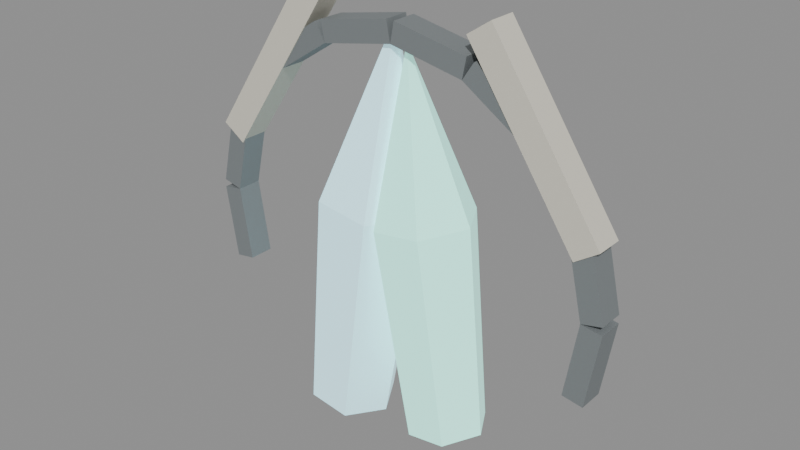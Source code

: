 # Source: boss-kall-winterheart.blend  (saved by Blender 5.0.118; exported with 4.5.12 LTS)
import bpy
from mathutils import Matrix  # noqa: F401  (used for matrix-valued properties, if any)

bpy.ops.wm.read_factory_settings(use_empty=True)
scene = bpy.context.scene
scene.name = 'Scene'

# ---- materials (node trees are filled in below, after node groups)
mat_magenheim_capstone_boss_kall_winterheart_frost = bpy.data.materials.new('magenheim.capstone.boss-kall-winterheart.frost')
mat_magenheim_capstone_boss_kall_winterheart_frost.use_backface_culling = True
mat_magenheim_capstone_boss_kall_winterheart_spirit = bpy.data.materials.new('magenheim.capstone.boss-kall-winterheart.spirit')
mat_magenheim_capstone_boss_kall_winterheart_spirit.use_backface_culling = True
mat_magenheim_capstone_boss_kall_winterheart_iron = bpy.data.materials.new('magenheim.capstone.boss-kall-winterheart.iron')
mat_magenheim_capstone_boss_kall_winterheart_iron.use_backface_culling = True
mat_magenheim_capstone_boss_kall_winterheart_bone = bpy.data.materials.new('magenheim.capstone.boss-kall-winterheart.bone')
mat_magenheim_capstone_boss_kall_winterheart_bone.use_backface_culling = True

# ---- material node trees
mat_magenheim_capstone_boss_kall_winterheart_frost.use_nodes = True; mat_magenheim_capstone_boss_kall_winterheart_frost.node_tree.nodes.clear()
_N = mat_magenheim_capstone_boss_kall_winterheart_frost.node_tree.nodes; _L = mat_magenheim_capstone_boss_kall_winterheart_frost.node_tree.links
n0 = _N.new('ShaderNodeBsdfPrincipled'); n0.name = 'Principled BSDF'; n0.location = (-200, 100)
n0.inputs[0].default_value = (0.55, 0.9, 1.0, 1.0)
n0.inputs[1].default_value = 0.01
n0.inputs[2].default_value = 0.14
n0.inputs[27].default_value = (0.374, 0.612, 0.68, 1.0)
n0.inputs[28].default_value = 1.0
n1 = _N.new('ShaderNodeOutputMaterial'); n1.name = 'Material Output'; n1.location = (200, 100)
_L.new(n0.outputs[0], n1.inputs[0])
n1.is_active_output = True
mat_magenheim_capstone_boss_kall_winterheart_spirit.use_nodes = True; mat_magenheim_capstone_boss_kall_winterheart_spirit.node_tree.nodes.clear()
_N = mat_magenheim_capstone_boss_kall_winterheart_spirit.node_tree.nodes; _L = mat_magenheim_capstone_boss_kall_winterheart_spirit.node_tree.links
n0 = _N.new('ShaderNodeBsdfPrincipled'); n0.name = 'Principled BSDF'; n0.location = (-200, 100)
n0.inputs[0].default_value = (0.43, 1.0, 0.86, 1.0)
n0.inputs[1].default_value = 0.01
n0.inputs[2].default_value = 0.12
n0.inputs[27].default_value = (0.3354, 0.78, 0.6708, 1.0)
n0.inputs[28].default_value = 1.0
n1 = _N.new('ShaderNodeOutputMaterial'); n1.name = 'Material Output'; n1.location = (200, 100)
_L.new(n0.outputs[0], n1.inputs[0])
n1.is_active_output = True
mat_magenheim_capstone_boss_kall_winterheart_iron.use_nodes = True; mat_magenheim_capstone_boss_kall_winterheart_iron.node_tree.nodes.clear()
_N = mat_magenheim_capstone_boss_kall_winterheart_iron.node_tree.nodes; _L = mat_magenheim_capstone_boss_kall_winterheart_iron.node_tree.links
n0 = _N.new('ShaderNodeBsdfPrincipled'); n0.name = 'Principled BSDF'; n0.location = (-200, 100)
n0.inputs[0].default_value = (0.3, 0.33, 0.34, 1.0)
n0.inputs[1].default_value = 0.62
n0.inputs[2].default_value = 0.7
n0.inputs[27].default_value = (0.0, 0.0, 0.0, 1.0)
n0.inputs[28].default_value = 1.0
n1 = _N.new('ShaderNodeOutputMaterial'); n1.name = 'Material Output'; n1.location = (200, 100)
_L.new(n0.outputs[0], n1.inputs[0])
n1.is_active_output = True
mat_magenheim_capstone_boss_kall_winterheart_bone.use_nodes = True; mat_magenheim_capstone_boss_kall_winterheart_bone.node_tree.nodes.clear()
_N = mat_magenheim_capstone_boss_kall_winterheart_bone.node_tree.nodes; _L = mat_magenheim_capstone_boss_kall_winterheart_bone.node_tree.links
n0 = _N.new('ShaderNodeBsdfPrincipled'); n0.name = 'Principled BSDF'; n0.location = (-200, 100)
n0.inputs[0].default_value = (0.7, 0.67, 0.57, 1.0)
n0.inputs[1].default_value = 0.02
n0.inputs[2].default_value = 0.84
n0.inputs[27].default_value = (0.0, 0.0, 0.0, 1.0)
n0.inputs[28].default_value = 1.0
n1 = _N.new('ShaderNodeOutputMaterial'); n1.name = 'Material Output'; n1.location = (200, 100)
_L.new(n0.outputs[0], n1.inputs[0])
n1.is_active_output = True

# ---- meshes
me_left_core = bpy.data.meshes.new('left-core')
me_left_core.from_pydata([(0.04565, 0.0, -0.4342), (9.467e-05, -0.07967, -0.4278), (-0.09101, -0.07967, -0.415), (-0.1366, 8.043e-09, -0.4086), (-0.09101, 0.07967, -0.415), (9.471e-05, 0.07967, -0.4278), (0.1366, 0.0, 0.04744), (0.07962, -0.09959, 0.05544), (-0.03426, -0.09959, 0.07144), (-0.0912, 1.005e-08, 0.07945), (-0.03426, 0.09959, 0.07144), (0.07962, 0.09959, 0.05544), (0.07479, 0.0, 0.4342), (-0.04546, 0.0, -0.4214)], [], [(13, 0, 1), (0, 6, 1), (1, 6, 7), (12, 7, 6), (13, 1, 2), (1, 7, 2), (2, 7, 8), (12, 8, 7), (13, 2, 3), (2, 8, 3), (3, 8, 9), (12, 9, 8), (13, 3, 4), (3, 9, 4), (4, 9, 10), (12, 10, 9), (13, 4, 5), (4, 10, 5), (5, 10, 11), (12, 11, 10), (13, 5, 0), (5, 11, 0), (0, 11, 6), (12, 6, 11)])
_uv = me_left_core.uv_layers.new(name='UVMap')
_uv.uv.foreach_set('vector', [0.6338, 0.1085, 0.6338, 0.2139, 0.5425, 0.1612, 0.2991, 0.9915, 0.2728, 0.4314, 0.3518, 0.997, 0.3518, 0.997, 0.2728, 0.4314, 0.3387, 0.4382, 0.4046, 0.00305, 0.3387, 0.4382, 0.2728, 0.4314, 0.6338, 0.1085, 0.5425, 0.1612, 0.5425, 0.05577, 0.3518, 0.997, 0.3387, 0.4382, 0.4573, 0.997, 0.4573, 0.997, 0.3387, 0.4382, 0.4705, 0.4382, 0.4046, 0.00305, 0.4705, 0.4382, 0.3387, 0.4382, 0.6338, 0.1085, 0.5425, 0.05577, 0.6338, 0.00305, 0.4573, 0.997, 0.4705, 0.4382, 0.51, 0.9915, 0.51, 0.9915, 0.4705, 0.4382, 0.5364, 0.4314, 0.4046, 0.00305, 0.5364, 0.4314, 0.4705, 0.4382, 0.6338, 0.1085, 0.6338, 0.00305, 0.7251, 0.05577, 0.02941, 0.9915, 0.00305, 0.4314, 0.08213, 0.997, 0.08213, 0.997, 0.00305, 0.4314, 0.06895, 0.4382, 0.1349, 0.00305, 0.06895, 0.4382, 0.00305, 0.4314, 0.6338, 0.1085, 0.7251, 0.05577, 0.7251, 0.1612, 0.08213, 0.997, 0.06895, 0.4382, 0.1876, 0.997, 0.1876, 0.997, 0.06895, 0.4382, 0.2008, 0.4382, 0.1349, 0.00305, 0.2008, 0.4382, 0.06895, 0.4382, 0.6338, 0.1085, 0.7251, 0.1612, 0.6338, 0.2139, 0.1876, 0.997, 0.2008, 0.4382, 0.2403, 0.9915, 0.2403, 0.9915, 0.2008, 0.4382, 0.2667, 0.4314, 0.1349, 0.00305, 0.2667, 0.4314, 0.2008, 0.4382])
me_left_core.materials.append(mat_magenheim_capstone_boss_kall_winterheart_frost)
me_left_core.update()
me_right_core = bpy.data.meshes.new('right-core')
me_right_core.from_pydata([(0.1248, 0.0, -0.3746), (0.08322, -0.07275, -0.3805), (3.7e-05, -0.07275, -0.3921), (-0.04155, 7.344e-09, -0.398), (3.701e-05, 0.07275, -0.3921), (0.08322, 0.07275, -0.3805), (0.08315, 0.0, 0.07274), (0.03116, -0.09093, 0.06544), (-0.07282, -0.09093, 0.05082), (-0.1248, 9.179e-09, 0.04352), (-0.07282, 0.09093, 0.05082), (0.03116, 0.09093, 0.06544), (-0.0686, 0.0, 0.398), (0.04163, 0.0, -0.3863)], [], [(13, 0, 1), (0, 6, 1), (1, 6, 7), (12, 7, 6), (13, 1, 2), (1, 7, 2), (2, 7, 8), (12, 8, 7), (13, 2, 3), (2, 8, 3), (3, 8, 9), (12, 9, 8), (13, 3, 4), (3, 9, 4), (4, 9, 10), (12, 10, 9), (13, 4, 5), (4, 10, 5), (5, 10, 11), (12, 11, 10), (13, 5, 0), (5, 11, 0), (0, 11, 6), (12, 6, 11)])
_uv = me_right_core.uv_layers.new(name='UVMap')
_uv.uv.foreach_set('vector', [0.6313, 0.1081, 0.6313, 0.003043, 0.7223, 0.05556, 0.0293, 0.9916, 0.003043, 0.4314, 0.08181, 0.997, 0.08181, 0.997, 0.003043, 0.4314, 0.06869, 0.4381, 0.1343, 0.003043, 0.06869, 0.4381, 0.003043, 0.4314, 0.6313, 0.1081, 0.7223, 0.05556, 0.7223, 0.1606, 0.08181, 0.997, 0.06869, 0.4381, 0.1868, 0.997, 0.1868, 0.997, 0.06869, 0.4381, 0.2, 0.4381, 0.1343, 0.003043, 0.2, 0.4381, 0.06869, 0.4381, 0.6313, 0.1081, 0.7223, 0.1606, 0.6313, 0.2131, 0.1868, 0.997, 0.2, 0.4381, 0.2394, 0.9916, 0.2394, 0.9916, 0.2, 0.4381, 0.2656, 0.4314, 0.1343, 0.003043, 0.2656, 0.4314, 0.2, 0.4381, 0.6313, 0.1081, 0.6313, 0.2131, 0.5404, 0.1606, 0.298, 0.9916, 0.2717, 0.4314, 0.3505, 0.997, 0.3505, 0.997, 0.2717, 0.4314, 0.3373, 0.4381, 0.403, 0.003043, 0.3373, 0.4381, 0.2717, 0.4314, 0.6313, 0.1081, 0.5404, 0.1606, 0.5404, 0.05556, 0.3505, 0.997, 0.3373, 0.4381, 0.4555, 0.997, 0.4555, 0.997, 0.3373, 0.4381, 0.4686, 0.4381, 0.403, 0.003043, 0.4686, 0.4381, 0.3373, 0.4381, 0.6313, 0.1081, 0.5404, 0.05556, 0.6313, 0.003043, 0.4555, 0.997, 0.4686, 0.4381, 0.508, 0.9916, 0.508, 0.9916, 0.4686, 0.4381, 0.5343, 0.4314, 0.403, 0.003043, 0.5343, 0.4314, 0.4686, 0.4381])
me_right_core.materials.append(mat_magenheim_capstone_boss_kall_winterheart_spirit)
me_right_core.update()
me_winter_halo_0 = bpy.data.meshes.new('winter-halo-0')
me_winter_halo_0.from_pydata([(0.009537, 0.0275, -0.08362), (0.03491, 0.0275, 0.07658), (-0.009537, 0.0275, 0.08362), (-0.03491, 0.0275, -0.07658), (0.009537, -0.0275, -0.08362), (0.03491, -0.0275, 0.07658), (-0.009537, -0.0275, 0.08362), (-0.03491, -0.0275, -0.07658)], [], [(0, 3, 2), (0, 2, 1), (4, 5, 6), (4, 6, 7), (0, 4, 7), (0, 7, 3), (1, 2, 6), (1, 6, 5), (0, 1, 5), (0, 5, 4), (3, 7, 6), (3, 6, 2)])
_uv = me_winter_halo_0.uv_layers.new(name='UVMap')
_uv.uv.foreach_set('vector', [0.938, 0.7365, 0.7351, 0.7365, 0.7351, 0.005177, 0.938, 0.7365, 0.7351, 0.005177, 0.938, 0.005177, 0.5219, 0.7365, 0.5219, 0.005177, 0.7248, 0.005177, 0.5219, 0.7365, 0.7248, 0.005177, 0.7248, 0.7365, 0.7248, 0.7468, 0.7248, 0.9948, 0.5219, 0.9948, 0.7248, 0.7468, 0.5219, 0.9948, 0.5219, 0.7468, 0.5115, 0.9948, 0.3086, 0.9948, 0.3086, 0.7468, 0.5115, 0.9948, 0.3086, 0.7468, 0.5115, 0.7468, 0.2635, 0.7365, 0.2635, 0.005177, 0.5115, 0.005177, 0.2635, 0.7365, 0.5115, 0.005177, 0.5115, 0.7365, 0.2532, 0.7365, 0.005177, 0.7365, 0.005177, 0.005177, 0.2532, 0.7365, 0.005177, 0.005177, 0.2532, 0.005177])
me_winter_halo_0.materials.append(mat_magenheim_capstone_boss_kall_winterheart_iron)
me_winter_halo_0.update()
me_winter_halo_1 = bpy.data.meshes.new('winter-halo-1')
me_winter_halo_1.from_pydata([(0.04017, 0.0275, -0.07396), (0.003681, 0.0275, 0.08408), (-0.04017, 0.0275, 0.07396), (-0.003681, 0.0275, -0.08408), (0.04017, -0.0275, -0.07396), (0.003681, -0.0275, 0.08408), (-0.04017, -0.0275, 0.07396), (-0.003681, -0.0275, -0.08408)], [], [(0, 3, 2), (0, 2, 1), (4, 5, 6), (4, 6, 7), (0, 4, 7), (0, 7, 3), (1, 2, 6), (1, 6, 5), (0, 1, 5), (0, 5, 4), (3, 7, 6), (3, 6, 2)])
_uv = me_winter_halo_1.uv_layers.new(name='UVMap')
_uv.uv.foreach_set('vector', [0.7248, 0.7365, 0.5219, 0.7365, 0.5219, 0.005177, 0.7248, 0.7365, 0.5219, 0.005177, 0.7248, 0.005177, 0.7351, 0.7365, 0.7351, 0.005177, 0.938, 0.005177, 0.7351, 0.7365, 0.938, 0.005177, 0.938, 0.7365, 0.2184, 0.9948, 0.2184, 0.7468, 0.4213, 0.7468, 0.2184, 0.9948, 0.4213, 0.7468, 0.4213, 0.9948, 0.005177, 0.7468, 0.2081, 0.7468, 0.2081, 0.9948, 0.005177, 0.7468, 0.2081, 0.9948, 0.005177, 0.9948, 0.005177, 0.7365, 0.005177, 0.005177, 0.2532, 0.005177, 0.005177, 0.7365, 0.2532, 0.005177, 0.2532, 0.7365, 0.5115, 0.7365, 0.2635, 0.7365, 0.2635, 0.005177, 0.5115, 0.7365, 0.2635, 0.005177, 0.5115, 0.005177])
me_winter_halo_1.materials.append(mat_magenheim_capstone_boss_kall_winterheart_iron)
me_winter_halo_1.update()
me_winter_halo_2 = bpy.data.meshes.new('winter-halo-2')
me_winter_halo_2.from_pydata([(0.06495, 0.0275, -0.05352), (-0.02808, 0.0275, 0.07933), (-0.06495, 0.0275, 0.05352), (0.02808, 0.0275, -0.07933), (0.06495, -0.0275, -0.05352), (-0.02808, -0.0275, 0.07933), (-0.06495, -0.0275, 0.05352), (0.02808, -0.0275, -0.07933)], [], [(0, 3, 2), (0, 2, 1), (4, 5, 6), (4, 6, 7), (0, 4, 7), (0, 7, 3), (1, 2, 6), (1, 6, 5), (0, 1, 5), (0, 5, 4), (3, 7, 6), (3, 6, 2)])
_uv = me_winter_halo_2.uv_layers.new(name='UVMap')
_uv.uv.foreach_set('vector', [0.7248, 0.7365, 0.5219, 0.7365, 0.5219, 0.005177, 0.7248, 0.7365, 0.5219, 0.005177, 0.7248, 0.005177, 0.7351, 0.7365, 0.7351, 0.005177, 0.938, 0.005177, 0.7351, 0.7365, 0.938, 0.005177, 0.938, 0.7365, 0.5219, 0.9948, 0.5219, 0.7468, 0.7248, 0.7468, 0.5219, 0.9948, 0.7248, 0.7468, 0.7248, 0.9948, 0.3086, 0.7468, 0.5115, 0.7468, 0.5115, 0.9948, 0.3086, 0.7468, 0.5115, 0.9948, 0.3086, 0.9948, 0.005177, 0.7365, 0.005177, 0.005177, 0.2532, 0.005177, 0.005177, 0.7365, 0.2532, 0.005177, 0.2532, 0.7365, 0.5115, 0.7365, 0.2635, 0.7365, 0.2635, 0.005177, 0.5115, 0.7365, 0.2635, 0.005177, 0.5115, 0.005177])
me_winter_halo_2.materials.append(mat_magenheim_capstone_boss_kall_winterheart_iron)
me_winter_halo_2.update()
me_winter_halo_3 = bpy.data.meshes.new('winter-halo-3')
me_winter_halo_3.from_pydata([(0.08027, 0.0275, -0.0253), (-0.05576, 0.0275, 0.06304), (-0.08027, 0.0275, 0.0253), (0.05576, 0.0275, -0.06304), (0.08027, -0.0275, -0.0253), (-0.05576, -0.0275, 0.06304), (-0.08027, -0.0275, 0.0253), (0.05576, -0.0275, -0.06304)], [], [(0, 3, 2), (0, 2, 1), (4, 5, 6), (4, 6, 7), (0, 4, 7), (0, 7, 3), (1, 2, 6), (1, 6, 5), (0, 1, 5), (0, 5, 4), (3, 7, 6), (3, 6, 2)])
_uv = me_winter_halo_3.uv_layers.new(name='UVMap')
_uv.uv.foreach_set('vector', [0.938, 0.7365, 0.7351, 0.7365, 0.7351, 0.005177, 0.938, 0.7365, 0.7351, 0.005177, 0.938, 0.005177, 0.5219, 0.7365, 0.5219, 0.005177, 0.7248, 0.005177, 0.5219, 0.7365, 0.7248, 0.005177, 0.7248, 0.7365, 0.005177, 0.9948, 0.005177, 0.7468, 0.2081, 0.7468, 0.005177, 0.9948, 0.2081, 0.7468, 0.2081, 0.9948, 0.2184, 0.7468, 0.4213, 0.7468, 0.4213, 0.9948, 0.2184, 0.7468, 0.4213, 0.9948, 0.2184, 0.9948, 0.005177, 0.7365, 0.005177, 0.005177, 0.2532, 0.005177, 0.005177, 0.7365, 0.2532, 0.005177, 0.2532, 0.7365, 0.5115, 0.7365, 0.2635, 0.7365, 0.2635, 0.005177, 0.5115, 0.7365, 0.2635, 0.005177, 0.5115, 0.005177])
me_winter_halo_3.materials.append(mat_magenheim_capstone_boss_kall_winterheart_iron)
me_winter_halo_3.update()
me_winter_halo_4 = bpy.data.meshes.new('winter-halo-4')
me_winter_halo_4.from_pydata([(0.0839, 0.0275, 0.006613), (-0.07531, 0.0275, 0.03756), (-0.0839, 0.0275, -0.006613), (0.07531, 0.0275, -0.03756), (0.0839, -0.0275, 0.006613), (-0.07531, -0.0275, 0.03756), (-0.0839, -0.0275, -0.006613), (0.07531, -0.0275, -0.03756)], [], [(0, 3, 2), (0, 2, 1), (4, 5, 6), (4, 6, 7), (0, 4, 7), (0, 7, 3), (1, 2, 6), (1, 6, 5), (0, 1, 5), (0, 5, 4), (3, 7, 6), (3, 6, 2)])
_uv = me_winter_halo_4.uv_layers.new(name='UVMap')
_uv.uv.foreach_set('vector', [0.7248, 0.7365, 0.5219, 0.7365, 0.5219, 0.005177, 0.7248, 0.7365, 0.5219, 0.005177, 0.7248, 0.005177, 0.7351, 0.7365, 0.7351, 0.005177, 0.938, 0.005177, 0.7351, 0.7365, 0.938, 0.005177, 0.938, 0.7365, 0.2184, 0.9948, 0.2184, 0.7468, 0.4213, 0.7468, 0.2184, 0.9948, 0.4213, 0.7468, 0.4213, 0.9948, 0.005177, 0.7468, 0.2081, 0.7468, 0.2081, 0.9948, 0.005177, 0.7468, 0.2081, 0.9948, 0.005177, 0.9948, 0.005177, 0.7365, 0.005177, 0.005177, 0.2532, 0.005177, 0.005177, 0.7365, 0.2532, 0.005177, 0.2532, 0.7365, 0.5115, 0.7365, 0.2635, 0.7365, 0.2635, 0.005177, 0.5115, 0.7365, 0.2635, 0.005177, 0.5115, 0.005177])
me_winter_halo_4.materials.append(mat_magenheim_capstone_boss_kall_winterheart_iron)
me_winter_halo_4.update()
me_winter_halo_5 = bpy.data.meshes.new('winter-halo-5')
me_winter_halo_5.from_pydata([(0.07531, 0.0275, 0.03756), (-0.0839, 0.0275, 0.006613), (-0.07531, 0.0275, -0.03756), (0.0839, 0.0275, -0.006613), (0.07531, -0.0275, 0.03756), (-0.0839, -0.0275, 0.006613), (-0.07531, -0.0275, -0.03756), (0.0839, -0.0275, -0.006613)], [], [(0, 3, 2), (0, 2, 1), (4, 5, 6), (4, 6, 7), (0, 4, 7), (0, 7, 3), (1, 2, 6), (1, 6, 5), (0, 1, 5), (0, 5, 4), (3, 7, 6), (3, 6, 2)])
_uv = me_winter_halo_5.uv_layers.new(name='UVMap')
_uv.uv.foreach_set('vector', [0.7351, 0.005177, 0.938, 0.005177, 0.938, 0.7365, 0.7351, 0.005177, 0.938, 0.7365, 0.7351, 0.7365, 0.7248, 0.005177, 0.7248, 0.7365, 0.5219, 0.7365, 0.7248, 0.005177, 0.5219, 0.7365, 0.5219, 0.005177, 0.005177, 0.9948, 0.005177, 0.7468, 0.2081, 0.7468, 0.005177, 0.9948, 0.2081, 0.7468, 0.2081, 0.9948, 0.2184, 0.7468, 0.4213, 0.7468, 0.4213, 0.9948, 0.2184, 0.7468, 0.4213, 0.9948, 0.2184, 0.9948, 0.2532, 0.005177, 0.2532, 0.7365, 0.005177, 0.7365, 0.2532, 0.005177, 0.005177, 0.7365, 0.005177, 0.005177, 0.2635, 0.005177, 0.5115, 0.005177, 0.5115, 0.7365, 0.2635, 0.005177, 0.5115, 0.7365, 0.2635, 0.7365])
me_winter_halo_5.materials.append(mat_magenheim_capstone_boss_kall_winterheart_iron)
me_winter_halo_5.update()
me_winter_halo_6 = bpy.data.meshes.new('winter-halo-6')
me_winter_halo_6.from_pydata([(0.05576, 0.0275, 0.06304), (-0.08027, 0.0275, -0.0253), (-0.05576, 0.0275, -0.06304), (0.08027, 0.0275, 0.0253), (0.05576, -0.0275, 0.06304), (-0.08027, -0.0275, -0.0253), (-0.05576, -0.0275, -0.06304), (0.08027, -0.0275, 0.0253)], [], [(0, 3, 2), (0, 2, 1), (4, 5, 6), (4, 6, 7), (0, 4, 7), (0, 7, 3), (1, 2, 6), (1, 6, 5), (0, 1, 5), (0, 5, 4), (3, 7, 6), (3, 6, 2)])
_uv = me_winter_halo_6.uv_layers.new(name='UVMap')
_uv.uv.foreach_set('vector', [0.5219, 0.005177, 0.7248, 0.005177, 0.7248, 0.7365, 0.5219, 0.005177, 0.7248, 0.7365, 0.5219, 0.7365, 0.938, 0.005177, 0.938, 0.7365, 0.7351, 0.7365, 0.938, 0.005177, 0.7351, 0.7365, 0.7351, 0.005177, 0.2184, 0.9948, 0.2184, 0.7468, 0.4213, 0.7468, 0.2184, 0.9948, 0.4213, 0.7468, 0.4213, 0.9948, 0.005177, 0.7468, 0.2081, 0.7468, 0.2081, 0.9948, 0.005177, 0.7468, 0.2081, 0.9948, 0.005177, 0.9948, 0.2532, 0.005177, 0.2532, 0.7365, 0.005177, 0.7365, 0.2532, 0.005177, 0.005177, 0.7365, 0.005177, 0.005177, 0.2635, 0.005177, 0.5115, 0.005177, 0.5115, 0.7365, 0.2635, 0.005177, 0.5115, 0.7365, 0.2635, 0.7365])
me_winter_halo_6.materials.append(mat_magenheim_capstone_boss_kall_winterheart_iron)
me_winter_halo_6.update()
me_winter_halo_7 = bpy.data.meshes.new('winter-halo-7')
me_winter_halo_7.from_pydata([(0.02808, 0.0275, 0.07933), (-0.06495, 0.0275, -0.05352), (-0.02808, 0.0275, -0.07933), (0.06495, 0.0275, 0.05352), (0.02808, -0.0275, 0.07933), (-0.06495, -0.0275, -0.05352), (-0.02808, -0.0275, -0.07933), (0.06495, -0.0275, 0.05352)], [], [(0, 3, 2), (0, 2, 1), (4, 5, 6), (4, 6, 7), (0, 4, 7), (0, 7, 3), (1, 2, 6), (1, 6, 5), (0, 1, 5), (0, 5, 4), (3, 7, 6), (3, 6, 2)])
_uv = me_winter_halo_7.uv_layers.new(name='UVMap')
_uv.uv.foreach_set('vector', [0.5219, 0.005177, 0.7248, 0.005177, 0.7248, 0.7365, 0.5219, 0.005177, 0.7248, 0.7365, 0.5219, 0.7365, 0.938, 0.005177, 0.938, 0.7365, 0.7351, 0.7365, 0.938, 0.005177, 0.7351, 0.7365, 0.7351, 0.005177, 0.5219, 0.9948, 0.5219, 0.7468, 0.7248, 0.7468, 0.5219, 0.9948, 0.7248, 0.7468, 0.7248, 0.9948, 0.3086, 0.7468, 0.5115, 0.7468, 0.5115, 0.9948, 0.3086, 0.7468, 0.5115, 0.9948, 0.3086, 0.9948, 0.2532, 0.005177, 0.2532, 0.7365, 0.005177, 0.7365, 0.2532, 0.005177, 0.005177, 0.7365, 0.005177, 0.005177, 0.2635, 0.005177, 0.5115, 0.005177, 0.5115, 0.7365, 0.2635, 0.005177, 0.5115, 0.7365, 0.2635, 0.7365])
me_winter_halo_7.materials.append(mat_magenheim_capstone_boss_kall_winterheart_iron)
me_winter_halo_7.update()
me_winter_halo_8 = bpy.data.meshes.new('winter-halo-8')
me_winter_halo_8.from_pydata([(-0.003681, 0.0275, 0.08408), (-0.04017, 0.0275, -0.07396), (0.003681, 0.0275, -0.08408), (0.04017, 0.0275, 0.07396), (-0.003681, -0.0275, 0.08408), (-0.04017, -0.0275, -0.07396), (0.003681, -0.0275, -0.08408), (0.04017, -0.0275, 0.07396)], [], [(0, 3, 2), (0, 2, 1), (4, 5, 6), (4, 6, 7), (0, 4, 7), (0, 7, 3), (1, 2, 6), (1, 6, 5), (0, 1, 5), (0, 5, 4), (3, 7, 6), (3, 6, 2)])
_uv = me_winter_halo_8.uv_layers.new(name='UVMap')
_uv.uv.foreach_set('vector', [0.5219, 0.005177, 0.7248, 0.005177, 0.7248, 0.7365, 0.5219, 0.005177, 0.7248, 0.7365, 0.5219, 0.7365, 0.938, 0.005177, 0.938, 0.7365, 0.7351, 0.7365, 0.938, 0.005177, 0.7351, 0.7365, 0.7351, 0.005177, 0.5219, 0.9948, 0.5219, 0.7468, 0.7248, 0.7468, 0.5219, 0.9948, 0.7248, 0.7468, 0.7248, 0.9948, 0.3086, 0.7468, 0.5115, 0.7468, 0.5115, 0.9948, 0.3086, 0.7468, 0.5115, 0.9948, 0.3086, 0.9948, 0.5115, 0.005177, 0.5115, 0.7365, 0.2635, 0.7365, 0.5115, 0.005177, 0.2635, 0.7365, 0.2635, 0.005177, 0.005177, 0.005177, 0.2532, 0.005177, 0.2532, 0.7365, 0.005177, 0.005177, 0.2532, 0.7365, 0.005177, 0.7365])
me_winter_halo_8.materials.append(mat_magenheim_capstone_boss_kall_winterheart_iron)
me_winter_halo_8.update()
me_winter_halo_9 = bpy.data.meshes.new('winter-halo-9')
me_winter_halo_9.from_pydata([(-0.03491, 0.0275, 0.07658), (-0.009537, 0.0275, -0.08362), (0.03491, 0.0275, -0.07658), (0.009537, 0.0275, 0.08362), (-0.03491, -0.0275, 0.07658), (-0.009537, -0.0275, -0.08362), (0.03491, -0.0275, -0.07658), (0.009537, -0.0275, 0.08362)], [], [(0, 3, 2), (0, 2, 1), (4, 5, 6), (4, 6, 7), (0, 4, 7), (0, 7, 3), (1, 2, 6), (1, 6, 5), (0, 1, 5), (0, 5, 4), (3, 7, 6), (3, 6, 2)])
_uv = me_winter_halo_9.uv_layers.new(name='UVMap')
_uv.uv.foreach_set('vector', [0.5219, 0.005177, 0.7248, 0.005177, 0.7248, 0.7365, 0.5219, 0.005177, 0.7248, 0.7365, 0.5219, 0.7365, 0.938, 0.005177, 0.938, 0.7365, 0.7351, 0.7365, 0.938, 0.005177, 0.7351, 0.7365, 0.7351, 0.005177, 0.7248, 0.7468, 0.7248, 0.9948, 0.5219, 0.9948, 0.7248, 0.7468, 0.5219, 0.9948, 0.5219, 0.7468, 0.5115, 0.9948, 0.3086, 0.9948, 0.3086, 0.7468, 0.5115, 0.9948, 0.3086, 0.7468, 0.5115, 0.7468, 0.5115, 0.005177, 0.5115, 0.7365, 0.2635, 0.7365, 0.5115, 0.005177, 0.2635, 0.7365, 0.2635, 0.005177, 0.005177, 0.005177, 0.2532, 0.005177, 0.2532, 0.7365, 0.005177, 0.005177, 0.2532, 0.7365, 0.005177, 0.7365])
me_winter_halo_9.materials.append(mat_magenheim_capstone_boss_kall_winterheart_iron)
me_winter_halo_9.update()
me_left_horn = bpy.data.meshes.new('left-horn')
me_left_horn.from_pydata([(-0.1423, 0.03, -0.1573), (-0.09256, 0.03, -0.1909), (0.1423, 0.03, 0.1573), (0.09256, 0.03, 0.1909), (-0.1423, -0.03, -0.1573), (-0.09256, -0.03, -0.1909), (0.1423, -0.03, 0.1573), (0.09256, -0.03, 0.1909)], [], [(0, 3, 2), (0, 2, 1), (4, 5, 6), (4, 6, 7), (0, 4, 7), (0, 7, 3), (1, 2, 6), (1, 6, 5), (0, 1, 5), (0, 5, 4), (3, 7, 6), (3, 6, 2)])
_uv = me_left_horn.uv_layers.new(name='UVMap')
_uv.uv.foreach_set('vector', [0.4559, 0.9955, 0.4559, 0.004454, 0.5975, 0.004454, 0.4559, 0.9955, 0.5975, 0.004454, 0.5975, 0.9955, 0.146, 0.9955, 0.004454, 0.9955, 0.004454, 0.004454, 0.146, 0.9955, 0.004454, 0.004454, 0.146, 0.004454, 0.447, 0.9955, 0.3054, 0.9955, 0.3054, 0.004454, 0.447, 0.9955, 0.3054, 0.004454, 0.447, 0.004454, 0.1549, 0.9955, 0.1549, 0.004454, 0.2965, 0.004454, 0.1549, 0.9955, 0.2965, 0.004454, 0.2965, 0.9955, 0.6064, 0.1549, 0.748, 0.1549, 0.748, 0.2965, 0.6064, 0.1549, 0.748, 0.2965, 0.6064, 0.2965, 0.6064, 0.146, 0.6064, 0.004454, 0.748, 0.004454, 0.6064, 0.146, 0.748, 0.004454, 0.748, 0.146])
me_left_horn.materials.append(mat_magenheim_capstone_boss_kall_winterheart_bone)
me_left_horn.update()
me_right_horn = bpy.data.meshes.new('right-horn')
me_right_horn.from_pydata([(0.09256, 0.03, -0.1909), (0.1423, 0.03, -0.1573), (-0.09256, 0.03, 0.1909), (-0.1423, 0.03, 0.1573), (0.09256, -0.03, -0.1909), (0.1423, -0.03, -0.1573), (-0.09256, -0.03, 0.1909), (-0.1423, -0.03, 0.1573)], [], [(0, 3, 2), (0, 2, 1), (4, 5, 6), (4, 6, 7), (0, 4, 7), (0, 7, 3), (1, 2, 6), (1, 6, 5), (0, 1, 5), (0, 5, 4), (3, 7, 6), (3, 6, 2)])
_uv = me_right_horn.uv_layers.new(name='UVMap')
_uv.uv.foreach_set('vector', [0.004454, 0.9955, 0.004454, 0.004454, 0.146, 0.004454, 0.004454, 0.9955, 0.146, 0.004454, 0.146, 0.9955, 0.5975, 0.9955, 0.4559, 0.9955, 0.4559, 0.004454, 0.5975, 0.9955, 0.4559, 0.004454, 0.5975, 0.004454, 0.2965, 0.9955, 0.1549, 0.9955, 0.1549, 0.004454, 0.2965, 0.9955, 0.1549, 0.004454, 0.2965, 0.004454, 0.3054, 0.9955, 0.3054, 0.004454, 0.447, 0.004454, 0.3054, 0.9955, 0.447, 0.004454, 0.447, 0.9955, 0.748, 0.2965, 0.6064, 0.2965, 0.6064, 0.1549, 0.748, 0.2965, 0.6064, 0.1549, 0.748, 0.1549, 0.748, 0.004454, 0.748, 0.146, 0.6064, 0.146, 0.748, 0.004454, 0.6064, 0.146, 0.6064, 0.004454])
me_right_horn.materials.append(mat_magenheim_capstone_boss_kall_winterheart_bone)
me_right_horn.update()

# ---- objects
ob_left_core = bpy.data.objects.new('left-core', me_left_core)
ob_right_core = bpy.data.objects.new('right-core', me_right_core)
ob_winter_halo_0 = bpy.data.objects.new('winter-halo-0', me_winter_halo_0)
ob_winter_halo_1 = bpy.data.objects.new('winter-halo-1', me_winter_halo_1)
ob_winter_halo_2 = bpy.data.objects.new('winter-halo-2', me_winter_halo_2)
ob_winter_halo_3 = bpy.data.objects.new('winter-halo-3', me_winter_halo_3)
ob_winter_halo_4 = bpy.data.objects.new('winter-halo-4', me_winter_halo_4)
ob_winter_halo_5 = bpy.data.objects.new('winter-halo-5', me_winter_halo_5)
ob_winter_halo_6 = bpy.data.objects.new('winter-halo-6', me_winter_halo_6)
ob_winter_halo_7 = bpy.data.objects.new('winter-halo-7', me_winter_halo_7)
ob_winter_halo_8 = bpy.data.objects.new('winter-halo-8', me_winter_halo_8)
ob_winter_halo_9 = bpy.data.objects.new('winter-halo-9', me_winter_halo_9)
ob_left_horn = bpy.data.objects.new('left-horn', me_left_horn)
ob_right_horn = bpy.data.objects.new('right-horn', me_right_horn)

# ---- transforms, parenting, visibility, modifiers, constraints
ob_left_core.location = (-0.08464, 0.0, 0.3149)
ob_right_core.location = (0.0843, 0.0, 0.3095)
ob_winter_halo_0.location = (0.4346, 0.0, 0.2112)
ob_winter_halo_1.location = (0.4287, 0.0, 0.379)
ob_winter_halo_2.location = (0.3604, 0.0, 0.5324)
ob_winter_halo_3.location = (0.2396, 0.0, 0.649)
ob_winter_halo_4.location = (0.08396, 0.0, 0.7119)
ob_winter_halo_5.location = (-0.08396, 0.0, 0.7119)
ob_winter_halo_6.location = (-0.2396, 0.0, 0.649)
ob_winter_halo_7.location = (-0.3604, 0.0, 0.5324)
ob_winter_halo_8.location = (-0.4287, 0.0, 0.379)
ob_winter_halo_9.location = (-0.4346, 0.0, 0.2112)
ob_left_horn.location = (-0.31, 0.0, 0.6)
ob_right_horn.location = (0.31, 0.0, 0.6)

# ---- collection membership
scene.collection.objects.link(ob_left_core)
scene.collection.objects.link(ob_right_core)
scene.collection.objects.link(ob_winter_halo_0)
scene.collection.objects.link(ob_winter_halo_1)
scene.collection.objects.link(ob_winter_halo_2)
scene.collection.objects.link(ob_winter_halo_3)
scene.collection.objects.link(ob_winter_halo_4)
scene.collection.objects.link(ob_winter_halo_5)
scene.collection.objects.link(ob_winter_halo_6)
scene.collection.objects.link(ob_winter_halo_7)
scene.collection.objects.link(ob_winter_halo_8)
scene.collection.objects.link(ob_winter_halo_9)
scene.collection.objects.link(ob_left_horn)
scene.collection.objects.link(ob_right_horn)

# ---- scene / render settings (as saved in the file)
scene.frame_start = 1; scene.frame_end = 250; scene.frame_set(1)
scene.render.engine = 'BLENDER_EEVEE_NEXT'
scene.render.bake_bias = 0.0
scene.render.bake_samples = 0
scene.cycles.sampling_pattern = 'TABULATED_SOBOL'
scene.eevee.use_volume_custom_range = False
bpy.context.view_layer.update()

# ---- added for rendering (the .blend has no active camera and no usable light): camera, sun + grey world if the file has none
cam_auto = bpy.data.cameras.new('AutoCamera')
cam_auto.lens = 50.0
cam_auto.sensor_width = 36.0
cam_auto.clip_end = 1000.0
ob_auto_camera = bpy.data.objects.new('AutoCamera', cam_auto)
scene.collection.objects.link(ob_auto_camera)
ob_auto_camera.location = (1.22388, -1.46866, 1.31489)
ob_auto_camera.rotation_euler = (1.09748, -7.21219e-08, 0.694738)
scene.camera = ob_auto_camera
light_auto_sun = bpy.data.lights.new('AutoSun', 'SUN')
light_auto_sun.energy = 3.0
light_auto_sun.angle = 0.0523599
ob_auto_sun = bpy.data.objects.new('AutoSun', light_auto_sun)
scene.collection.objects.link(ob_auto_sun)
ob_auto_sun.rotation_euler = (0.872665, 0.174533, 0.523599)
if scene.world is None:
    world_auto = bpy.data.worlds.new('AutoWorld')
    world_auto.color = (0.3, 0.3, 0.3)
    scene.world = world_auto
bpy.context.view_layer.update()
